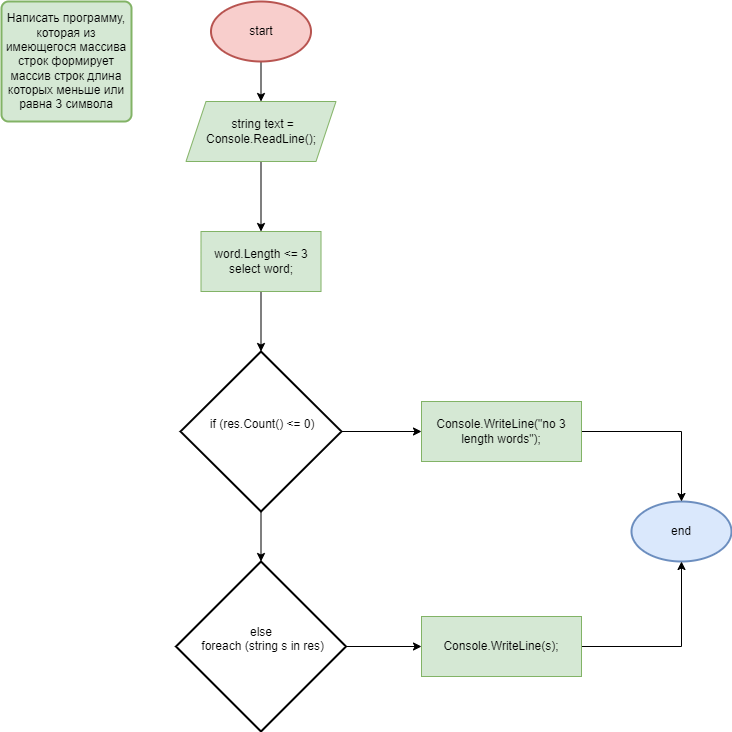

The diagram above was exported from draw.io. Its source (the exported page's mxGraphModel, read from the mxfile embedded in the PNG):
<mxGraphModel dx="1038" dy="547" grid="1" gridSize="10" guides="1" tooltips="1" connect="1" arrows="1" fold="1" page="1" pageScale="1" pageWidth="827" pageHeight="1169" math="0" shadow="0">
  <root>
    <mxCell id="0" />
    <mxCell id="1" parent="0" />
    <mxCell id="LDRT2DLSFyzpGdYQqzD4-1" value="Написать программу, которая из имеющегося массива строк формирует массив строк длина которых меньше или равна 3 символа" style="rounded=1;whiteSpace=wrap;html=1;absoluteArcSize=1;arcSize=14;strokeWidth=2;fillColor=#d5e8d4;strokeColor=#82b366;" vertex="1" parent="1">
      <mxGeometry x="40" y="40" width="130" height="120" as="geometry" />
    </mxCell>
    <mxCell id="LDRT2DLSFyzpGdYQqzD4-2" value="end" style="strokeWidth=2;html=1;shape=mxgraph.flowchart.start_1;whiteSpace=wrap;fillColor=#dae8fc;strokeColor=#6c8ebf;" vertex="1" parent="1">
      <mxGeometry x="670" y="540" width="100" height="60" as="geometry" />
    </mxCell>
    <mxCell id="LDRT2DLSFyzpGdYQqzD4-24" value="" style="edgeStyle=orthogonalEdgeStyle;rounded=0;orthogonalLoop=1;jettySize=auto;html=1;" edge="1" parent="1" source="LDRT2DLSFyzpGdYQqzD4-3" target="LDRT2DLSFyzpGdYQqzD4-10">
      <mxGeometry relative="1" as="geometry" />
    </mxCell>
    <mxCell id="LDRT2DLSFyzpGdYQqzD4-3" value="start" style="strokeWidth=2;html=1;shape=mxgraph.flowchart.start_1;whiteSpace=wrap;fillColor=#f8cecc;strokeColor=#b85450;" vertex="1" parent="1">
      <mxGeometry x="249.5" y="40" width="100" height="60" as="geometry" />
    </mxCell>
    <mxCell id="LDRT2DLSFyzpGdYQqzD4-15" value="" style="edgeStyle=orthogonalEdgeStyle;rounded=0;orthogonalLoop=1;jettySize=auto;html=1;" edge="1" parent="1" source="LDRT2DLSFyzpGdYQqzD4-8" target="LDRT2DLSFyzpGdYQqzD4-13">
      <mxGeometry relative="1" as="geometry" />
    </mxCell>
    <mxCell id="LDRT2DLSFyzpGdYQqzD4-18" value="" style="edgeStyle=orthogonalEdgeStyle;rounded=0;orthogonalLoop=1;jettySize=auto;html=1;" edge="1" parent="1" source="LDRT2DLSFyzpGdYQqzD4-8" target="LDRT2DLSFyzpGdYQqzD4-16">
      <mxGeometry relative="1" as="geometry" />
    </mxCell>
    <mxCell id="LDRT2DLSFyzpGdYQqzD4-8" value="&lt;div&gt;&amp;nbsp;if (res.Count() &amp;lt;= 0)&lt;/div&gt;&lt;div&gt;&lt;br&gt;&lt;/div&gt;" style="strokeWidth=2;html=1;shape=mxgraph.flowchart.decision;whiteSpace=wrap;" vertex="1" parent="1">
      <mxGeometry x="219" y="390" width="161" height="160" as="geometry" />
    </mxCell>
    <mxCell id="LDRT2DLSFyzpGdYQqzD4-23" value="" style="edgeStyle=orthogonalEdgeStyle;rounded=0;orthogonalLoop=1;jettySize=auto;html=1;" edge="1" parent="1" source="LDRT2DLSFyzpGdYQqzD4-10" target="LDRT2DLSFyzpGdYQqzD4-11">
      <mxGeometry relative="1" as="geometry" />
    </mxCell>
    <mxCell id="LDRT2DLSFyzpGdYQqzD4-10" value="&lt;span style=&quot;&quot;&gt;&amp;nbsp;string text = Console.ReadLine();&lt;/span&gt;" style="shape=parallelogram;perimeter=parallelogramPerimeter;whiteSpace=wrap;html=1;fixedSize=1;fillColor=#d5e8d4;strokeColor=#82b366;" vertex="1" parent="1">
      <mxGeometry x="224.5" y="140" width="150" height="60" as="geometry" />
    </mxCell>
    <mxCell id="LDRT2DLSFyzpGdYQqzD4-12" value="" style="edgeStyle=orthogonalEdgeStyle;rounded=0;orthogonalLoop=1;jettySize=auto;html=1;" edge="1" parent="1" source="LDRT2DLSFyzpGdYQqzD4-11" target="LDRT2DLSFyzpGdYQqzD4-8">
      <mxGeometry relative="1" as="geometry" />
    </mxCell>
    <mxCell id="LDRT2DLSFyzpGdYQqzD4-11" value="&lt;span style=&quot;background-color: initial;&quot;&gt;word.Length &amp;lt;= 3&lt;/span&gt;&lt;br&gt;&lt;div style=&quot;&quot;&gt;select word;&lt;/div&gt;" style="rounded=0;whiteSpace=wrap;html=1;fillColor=#d5e8d4;strokeColor=#82b366;" vertex="1" parent="1">
      <mxGeometry x="239.5" y="270" width="120" height="60" as="geometry" />
    </mxCell>
    <mxCell id="LDRT2DLSFyzpGdYQqzD4-20" value="" style="edgeStyle=orthogonalEdgeStyle;rounded=0;orthogonalLoop=1;jettySize=auto;html=1;" edge="1" parent="1" source="LDRT2DLSFyzpGdYQqzD4-13" target="LDRT2DLSFyzpGdYQqzD4-19">
      <mxGeometry relative="1" as="geometry" />
    </mxCell>
    <mxCell id="LDRT2DLSFyzpGdYQqzD4-13" value="&lt;div&gt;else&lt;/div&gt;&lt;div&gt;&amp;nbsp;&lt;span style=&quot;background-color: initial;&quot;&gt;foreach (string s in res)&lt;/span&gt;&lt;/div&gt;&lt;div&gt;&amp;nbsp; &amp;nbsp; &amp;nbsp;&lt;/div&gt;" style="strokeWidth=2;html=1;shape=mxgraph.flowchart.decision;whiteSpace=wrap;" vertex="1" parent="1">
      <mxGeometry x="214.5" y="600" width="170" height="170" as="geometry" />
    </mxCell>
    <mxCell id="LDRT2DLSFyzpGdYQqzD4-22" style="edgeStyle=orthogonalEdgeStyle;rounded=0;orthogonalLoop=1;jettySize=auto;html=1;entryX=0.5;entryY=0;entryDx=0;entryDy=0;entryPerimeter=0;" edge="1" parent="1" source="LDRT2DLSFyzpGdYQqzD4-16" target="LDRT2DLSFyzpGdYQqzD4-2">
      <mxGeometry relative="1" as="geometry" />
    </mxCell>
    <mxCell id="LDRT2DLSFyzpGdYQqzD4-16" value="&lt;span style=&quot;&quot;&gt;Console.WriteLine(&quot;no 3 length words&quot;);&lt;/span&gt;" style="rounded=0;whiteSpace=wrap;html=1;fillColor=#d5e8d4;strokeColor=#82b366;" vertex="1" parent="1">
      <mxGeometry x="460" y="440" width="160" height="60" as="geometry" />
    </mxCell>
    <mxCell id="LDRT2DLSFyzpGdYQqzD4-21" style="edgeStyle=orthogonalEdgeStyle;rounded=0;orthogonalLoop=1;jettySize=auto;html=1;entryX=0.5;entryY=1;entryDx=0;entryDy=0;entryPerimeter=0;" edge="1" parent="1" source="LDRT2DLSFyzpGdYQqzD4-19" target="LDRT2DLSFyzpGdYQqzD4-2">
      <mxGeometry relative="1" as="geometry" />
    </mxCell>
    <mxCell id="LDRT2DLSFyzpGdYQqzD4-19" value="&lt;span style=&quot;&quot;&gt;Console.WriteLine(s);&lt;/span&gt;" style="rounded=0;whiteSpace=wrap;html=1;fillColor=#d5e8d4;strokeColor=#82b366;" vertex="1" parent="1">
      <mxGeometry x="460" y="655" width="160" height="60" as="geometry" />
    </mxCell>
  </root>
</mxGraphModel>